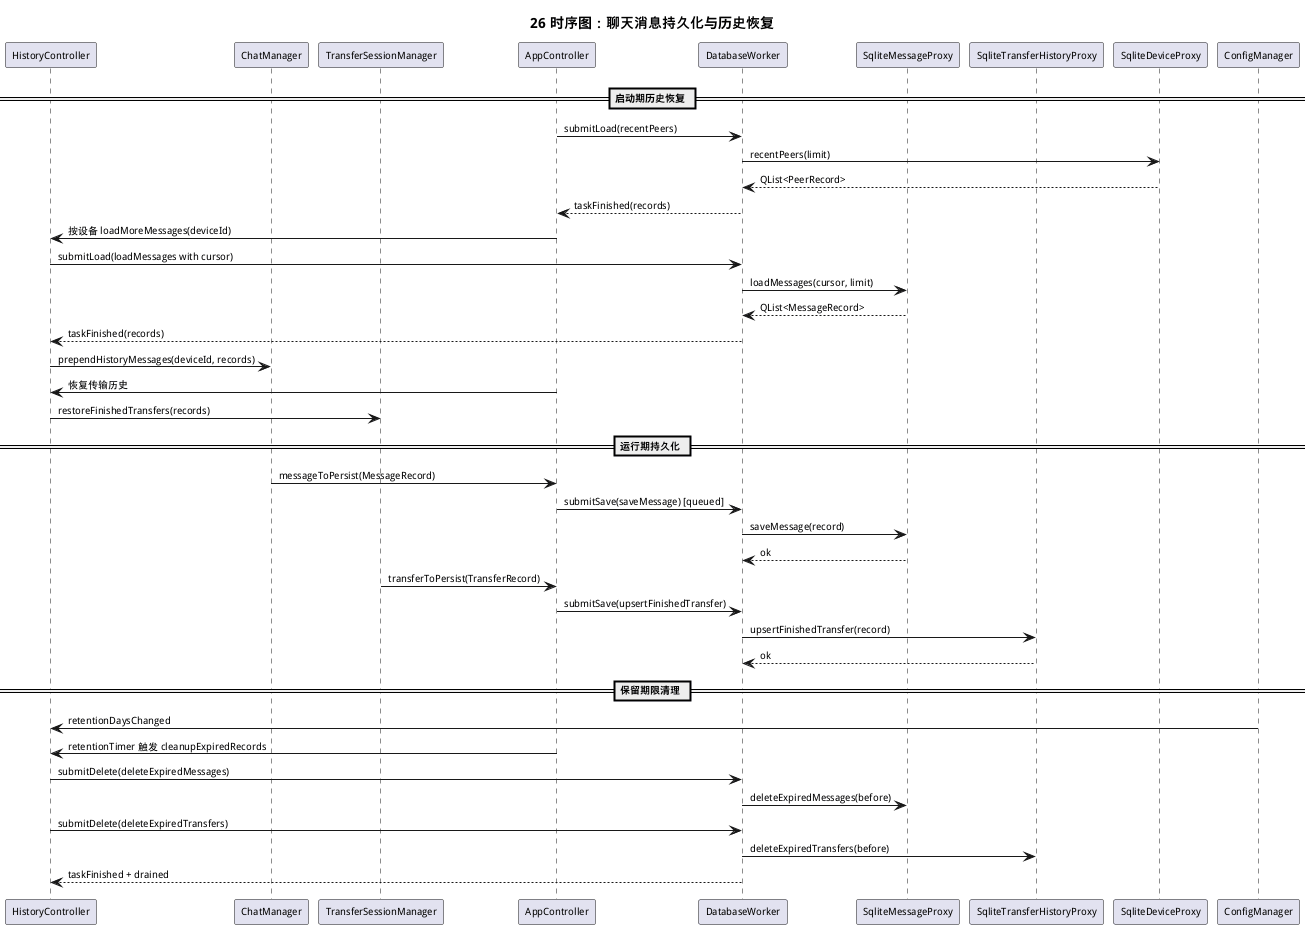

The diagram above was rendered by PlantUML. Its source (embedded in the PNG):
@startuml
title 26 时序图：聊天消息持久化与历史恢复
skinparam defaultFontSize 10

participant "HistoryController" as History
participant "ChatManager" as Chat
participant "TransferSessionManager" as Tsm
participant AppController as App
participant DatabaseWorker as Worker
participant "SqliteMessageProxy" as MsgProxy
participant "SqliteTransferHistoryProxy" as TxProxy
participant "SqliteDeviceProxy" as DevProxy
participant ConfigManager as Config

== 启动期历史恢复 ==
App -> Worker : submitLoad(recentPeers)
Worker -> DevProxy : recentPeers(limit)
DevProxy --> Worker : QList<PeerRecord>
Worker --> App : taskFinished(records)
App -> History : 按设备 loadMoreMessages(deviceId)
History -> Worker : submitLoad(loadMessages with cursor)
Worker -> MsgProxy : loadMessages(cursor, limit)
MsgProxy --> Worker : QList<MessageRecord>
Worker --> History : taskFinished(records)
History -> Chat : prependHistoryMessages(deviceId, records)
App -> History : 恢复传输历史
History -> Tsm : restoreFinishedTransfers(records)

== 运行期持久化 ==
Chat -> App : messageToPersist(MessageRecord)
App -> Worker : submitSave(saveMessage) [queued]
Worker -> MsgProxy : saveMessage(record)
MsgProxy --> Worker : ok
Tsm -> App : transferToPersist(TransferRecord)
App -> Worker : submitSave(upsertFinishedTransfer)
Worker -> TxProxy : upsertFinishedTransfer(record)
TxProxy --> Worker : ok

== 保留期限清理 ==
Config -> History : retentionDaysChanged
App -> History : retentionTimer 触发 cleanupExpiredRecords
History -> Worker : submitDelete(deleteExpiredMessages)
Worker -> MsgProxy : deleteExpiredMessages(before)
History -> Worker : submitDelete(deleteExpiredTransfers)
Worker -> TxProxy : deleteExpiredTransfers(before)
Worker --> History : taskFinished + drained
@enduml